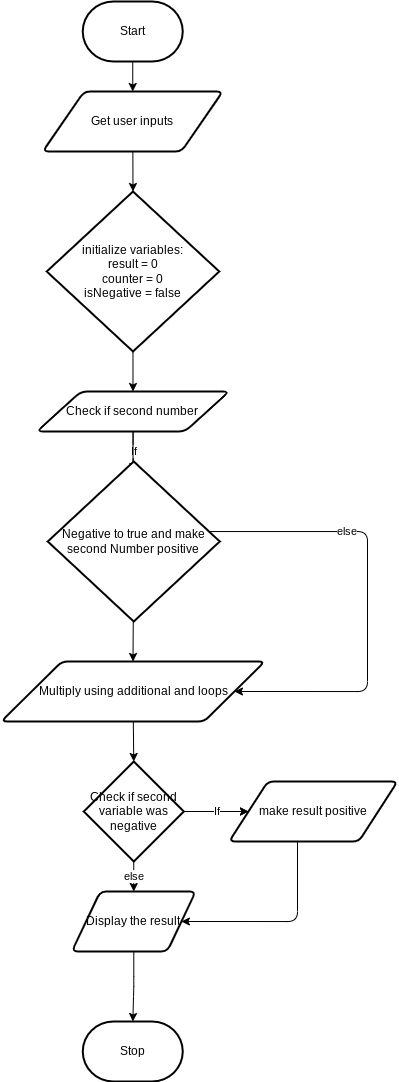

The diagram above was exported from draw.io. Its source (the exported page's mxGraphModel, read from the mxfile embedded in the PNG):
<mxGraphModel dx="1034" dy="359" grid="1" gridSize="10" guides="1" tooltips="1" connect="1" arrows="1" fold="1" page="1" pageScale="1" pageWidth="850" pageHeight="1100" math="0" shadow="0">
  <root>
    <mxCell id="0" />
    <mxCell id="1" parent="0" />
    <mxCell id="5" style="edgeStyle=none;html=1;entryX=0.5;entryY=0;entryDx=0;entryDy=0;" edge="1" parent="1" source="2" target="4">
      <mxGeometry relative="1" as="geometry" />
    </mxCell>
    <mxCell id="2" value="Start" style="strokeWidth=2;html=1;shape=mxgraph.flowchart.terminator;whiteSpace=wrap;" parent="1" vertex="1">
      <mxGeometry x="375.24" y="10" width="100" height="60" as="geometry" />
    </mxCell>
    <mxCell id="3" value="Stop" style="strokeWidth=2;html=1;shape=mxgraph.flowchart.terminator;whiteSpace=wrap;" parent="1" vertex="1">
      <mxGeometry x="375.26" y="1030" width="100" height="60" as="geometry" />
    </mxCell>
    <mxCell id="7" style="edgeStyle=none;html=1;entryX=0.5;entryY=0;entryDx=0;entryDy=0;entryPerimeter=0;" edge="1" parent="1" source="4" target="6">
      <mxGeometry relative="1" as="geometry" />
    </mxCell>
    <mxCell id="4" value="Get user inputs" style="shape=parallelogram;html=1;strokeWidth=2;perimeter=parallelogramPerimeter;whiteSpace=wrap;rounded=1;arcSize=12;size=0.23;" vertex="1" parent="1">
      <mxGeometry x="335.24" y="100" width="180" height="60" as="geometry" />
    </mxCell>
    <mxCell id="9" style="edgeStyle=none;html=1;entryX=0.5;entryY=0;entryDx=0;entryDy=0;" edge="1" parent="1" source="6" target="8">
      <mxGeometry relative="1" as="geometry" />
    </mxCell>
    <mxCell id="6" value="initialize variables:&lt;br&gt;result = 0&lt;br&gt;counter = 0&lt;br&gt;isNegative = false" style="strokeWidth=2;html=1;shape=mxgraph.flowchart.decision;whiteSpace=wrap;" vertex="1" parent="1">
      <mxGeometry x="339.24" y="200" width="172.5" height="160" as="geometry" />
    </mxCell>
    <mxCell id="15" value="If" style="edgeStyle=none;html=1;entryX=0.5;entryY=0;entryDx=0;entryDy=0;entryPerimeter=0;" edge="1" parent="1" source="8">
      <mxGeometry relative="1" as="geometry">
        <mxPoint x="425.74" y="480" as="targetPoint" />
      </mxGeometry>
    </mxCell>
    <mxCell id="18" value="else" style="edgeStyle=orthogonalEdgeStyle;html=1;entryX=1;entryY=0.5;entryDx=0;entryDy=0;" edge="1" parent="1" source="8" target="16">
      <mxGeometry relative="1" as="geometry">
        <Array as="points">
          <mxPoint x="426" y="540" />
          <mxPoint x="660" y="540" />
          <mxPoint x="660" y="700" />
        </Array>
      </mxGeometry>
    </mxCell>
    <mxCell id="8" value="Check if second number" style="shape=parallelogram;html=1;strokeWidth=2;perimeter=parallelogramPerimeter;whiteSpace=wrap;rounded=1;arcSize=12;size=0.23;" vertex="1" parent="1">
      <mxGeometry x="329.37" y="400" width="192.25" height="40" as="geometry" />
    </mxCell>
    <mxCell id="20" style="edgeStyle=none;html=1;entryX=0.5;entryY=0;entryDx=0;entryDy=0;" edge="1" parent="1" source="12" target="16">
      <mxGeometry relative="1" as="geometry" />
    </mxCell>
    <mxCell id="12" value="Negative to true and make second Number positive" style="strokeWidth=2;html=1;shape=mxgraph.flowchart.decision;whiteSpace=wrap;" vertex="1" parent="1">
      <mxGeometry x="340.25" y="470" width="172" height="160" as="geometry" />
    </mxCell>
    <mxCell id="24" style="edgeStyle=none;html=1;entryX=0.5;entryY=0;entryDx=0;entryDy=0;entryPerimeter=0;" edge="1" parent="1" source="16" target="23">
      <mxGeometry relative="1" as="geometry">
        <mxPoint x="425.909090909091" y="760" as="targetPoint" />
      </mxGeometry>
    </mxCell>
    <mxCell id="16" value="Multiply using additional and loops" style="shape=parallelogram;html=1;strokeWidth=2;perimeter=parallelogramPerimeter;whiteSpace=wrap;rounded=1;arcSize=12;size=0.23;" vertex="1" parent="1">
      <mxGeometry x="293.75" y="670" width="263.5" height="60" as="geometry" />
    </mxCell>
    <mxCell id="26" style="edgeStyle=none;html=1;entryX=0;entryY=0.5;entryDx=0;entryDy=0;" edge="1" parent="1" source="23" target="25">
      <mxGeometry relative="1" as="geometry" />
    </mxCell>
    <mxCell id="27" value="If" style="edgeStyle=none;html=1;" edge="1" parent="1" source="23" target="25">
      <mxGeometry relative="1" as="geometry" />
    </mxCell>
    <mxCell id="29" value="else" style="edgeStyle=none;html=1;entryX=0.5;entryY=0;entryDx=0;entryDy=0;" edge="1" parent="1" source="23" target="28">
      <mxGeometry relative="1" as="geometry" />
    </mxCell>
    <mxCell id="23" value="Check if second variable was negative" style="strokeWidth=2;html=1;shape=mxgraph.flowchart.decision;whiteSpace=wrap;" vertex="1" parent="1">
      <mxGeometry x="376.25" y="770" width="100" height="100" as="geometry" />
    </mxCell>
    <mxCell id="30" style="edgeStyle=orthogonalEdgeStyle;html=1;entryX=1;entryY=0.5;entryDx=0;entryDy=0;" edge="1" parent="1" source="25" target="28">
      <mxGeometry relative="1" as="geometry">
        <Array as="points">
          <mxPoint x="590" y="930" />
        </Array>
      </mxGeometry>
    </mxCell>
    <mxCell id="25" value="make result positive" style="shape=parallelogram;html=1;strokeWidth=2;perimeter=parallelogramPerimeter;whiteSpace=wrap;rounded=1;arcSize=12;size=0.23;" vertex="1" parent="1">
      <mxGeometry x="521.62" y="790" width="168.38" height="60" as="geometry" />
    </mxCell>
    <mxCell id="31" style="edgeStyle=orthogonalEdgeStyle;html=1;" edge="1" parent="1" source="28" target="3">
      <mxGeometry relative="1" as="geometry" />
    </mxCell>
    <mxCell id="28" value="Display the result" style="shape=parallelogram;html=1;strokeWidth=2;perimeter=parallelogramPerimeter;whiteSpace=wrap;rounded=1;arcSize=12;size=0.23;" vertex="1" parent="1">
      <mxGeometry x="364.38" y="900" width="123.75" height="60" as="geometry" />
    </mxCell>
  </root>
</mxGraphModel>